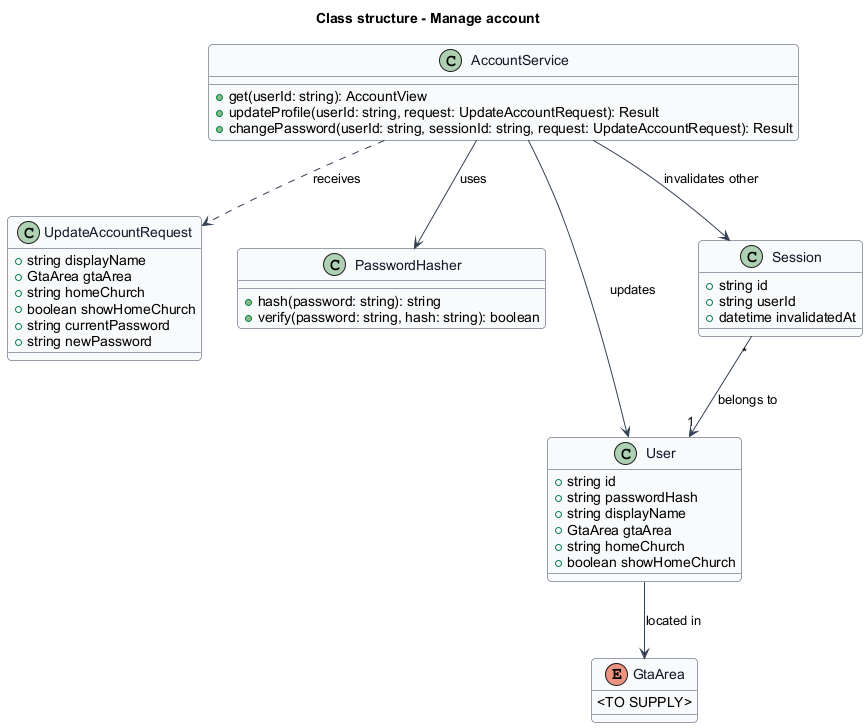

The diagram above was rendered by PlantUML. Its source (embedded in the PNG):
@startuml
skinparam backgroundColor #FFFFFF
skinparam shadowing false
skinparam roundcorner 8
skinparam defaultFontName Arial
skinparam ArrowColor #344054
skinparam class {
  BorderColor #344054
  FontColor #101828
  BackgroundColor #F9FAFB
}
title Class structure - Manage account
enum GtaArea {
  <TO SUPPLY>
}
class UpdateAccountRequest {
  +string displayName
  +GtaArea gtaArea
  +string homeChurch
  +boolean showHomeChurch
  +string currentPassword
  +string newPassword
}
class AccountService {
  +get(userId: string): AccountView
  +updateProfile(userId: string, request: UpdateAccountRequest): Result
  +changePassword(userId: string, sessionId: string, request: UpdateAccountRequest): Result
}
class PasswordHasher {
  +hash(password: string): string
  +verify(password: string, hash: string): boolean
}
class User {
  +string id
  +string passwordHash
  +string displayName
  +GtaArea gtaArea
  +string homeChurch
  +boolean showHomeChurch
}
class Session {
  +string id
  +string userId
  +datetime invalidatedAt
}
AccountService ..> UpdateAccountRequest : receives
AccountService --> PasswordHasher : uses
AccountService --> User : updates
AccountService --> Session : invalidates other
User --> GtaArea : located in
Session "*" --> "1" User : belongs to
@enduml